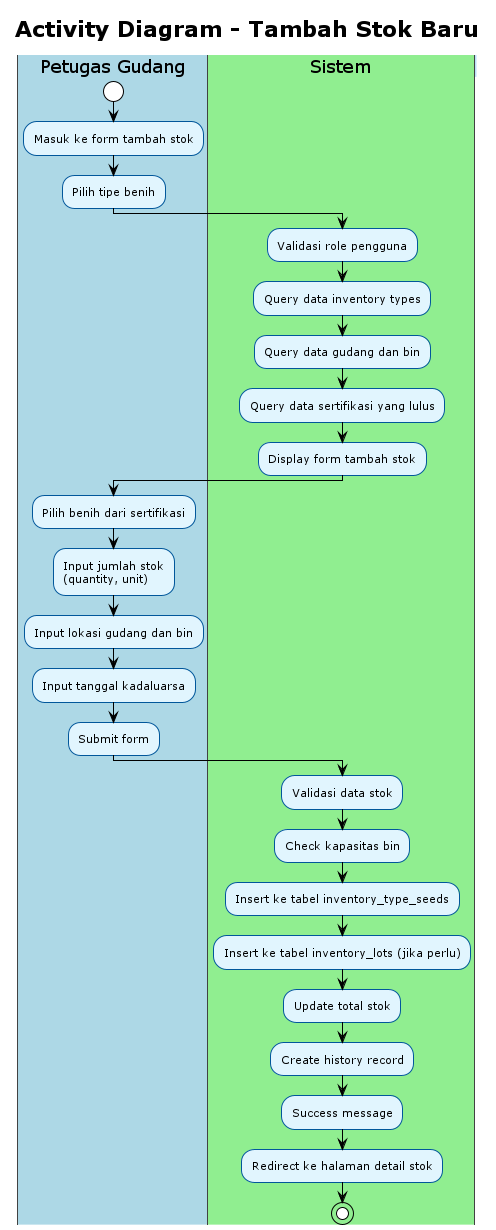

The diagram above was rendered by PlantUML. Its source (embedded in the PNG):
@startuml Activity Diagram - Tambah Stok Baru
!theme plain
skinparam activity {
    BackgroundColor #E1F5FE
    BorderColor #01579B
    FontSize 11
}
skinparam swimlane {
    BackgroundColor #F5F5F5
    BorderColor #424242
    TitleBackgroundColor #BBDEFB
    TitleBorderColor #1976D2
}

title Activity Diagram - Tambah Stok Baru

|#LightBlue|Petugas Gudang|
start
:Masuk ke form tambah stok;
:Pilih tipe benih;

|#LightGreen|Sistem|
:Validasi role pengguna;
:Query data inventory types;
:Query data gudang dan bin;
:Query data sertifikasi yang lulus;
:Display form tambah stok;

|#LightBlue|Petugas Gudang|
:Pilih benih dari sertifikasi;
:Input jumlah stok\n(quantity, unit);
:Input lokasi gudang dan bin;
:Input tanggal kadaluarsa;
:Submit form;

|#LightGreen|Sistem|
:Validasi data stok;
:Check kapasitas bin;
:Insert ke tabel inventory_type_seeds;
:Insert ke tabel inventory_lots (jika perlu);
:Update total stok;
:Create history record;
:Success message;
:Redirect ke halaman detail stok;

stop

@enduml